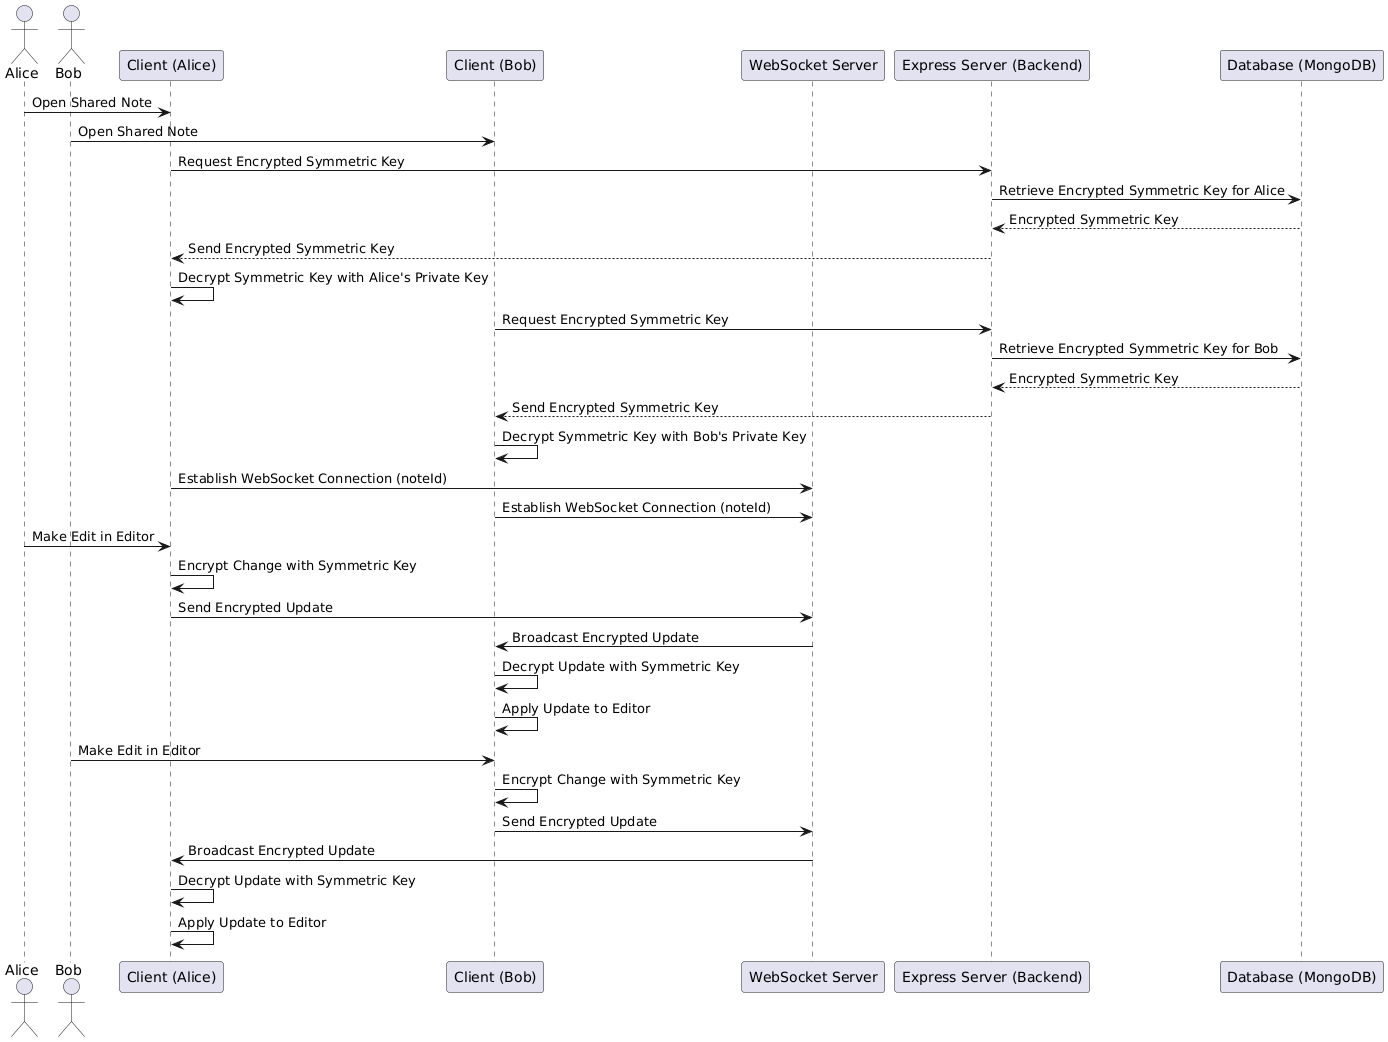

The diagram above was rendered by PlantUML. Its source (embedded in the PNG):
@startuml
actor Alice
actor Bob
participant "Client (Alice)" as ClientAlice
participant "Client (Bob)" as ClientBob
participant "WebSocket Server" as WS
participant "Express Server (Backend)" as Server
participant "Database (MongoDB)" as Database

Alice -> ClientAlice : Open Shared Note
Bob -> ClientBob : Open Shared Note

ClientAlice -> Server : Request Encrypted Symmetric Key
Server -> Database : Retrieve Encrypted Symmetric Key for Alice
Database --> Server : Encrypted Symmetric Key
Server --> ClientAlice : Send Encrypted Symmetric Key
ClientAlice -> ClientAlice : Decrypt Symmetric Key with Alice's Private Key

ClientBob -> Server : Request Encrypted Symmetric Key
Server -> Database : Retrieve Encrypted Symmetric Key for Bob
Database --> Server : Encrypted Symmetric Key
Server --> ClientBob : Send Encrypted Symmetric Key
ClientBob -> ClientBob : Decrypt Symmetric Key with Bob's Private Key

ClientAlice -> WS : Establish WebSocket Connection (noteId)
ClientBob -> WS : Establish WebSocket Connection (noteId)

Alice -> ClientAlice : Make Edit in Editor
ClientAlice -> ClientAlice : Encrypt Change with Symmetric Key
ClientAlice -> WS : Send Encrypted Update

WS -> ClientBob : Broadcast Encrypted Update
ClientBob -> ClientBob : Decrypt Update with Symmetric Key
ClientBob -> ClientBob : Apply Update to Editor

Bob -> ClientBob : Make Edit in Editor
ClientBob -> ClientBob : Encrypt Change with Symmetric Key
ClientBob -> WS : Send Encrypted Update

WS -> ClientAlice : Broadcast Encrypted Update
ClientAlice -> ClientAlice : Decrypt Update with Symmetric Key
ClientAlice -> ClientAlice : Apply Update to Editor
@enduml